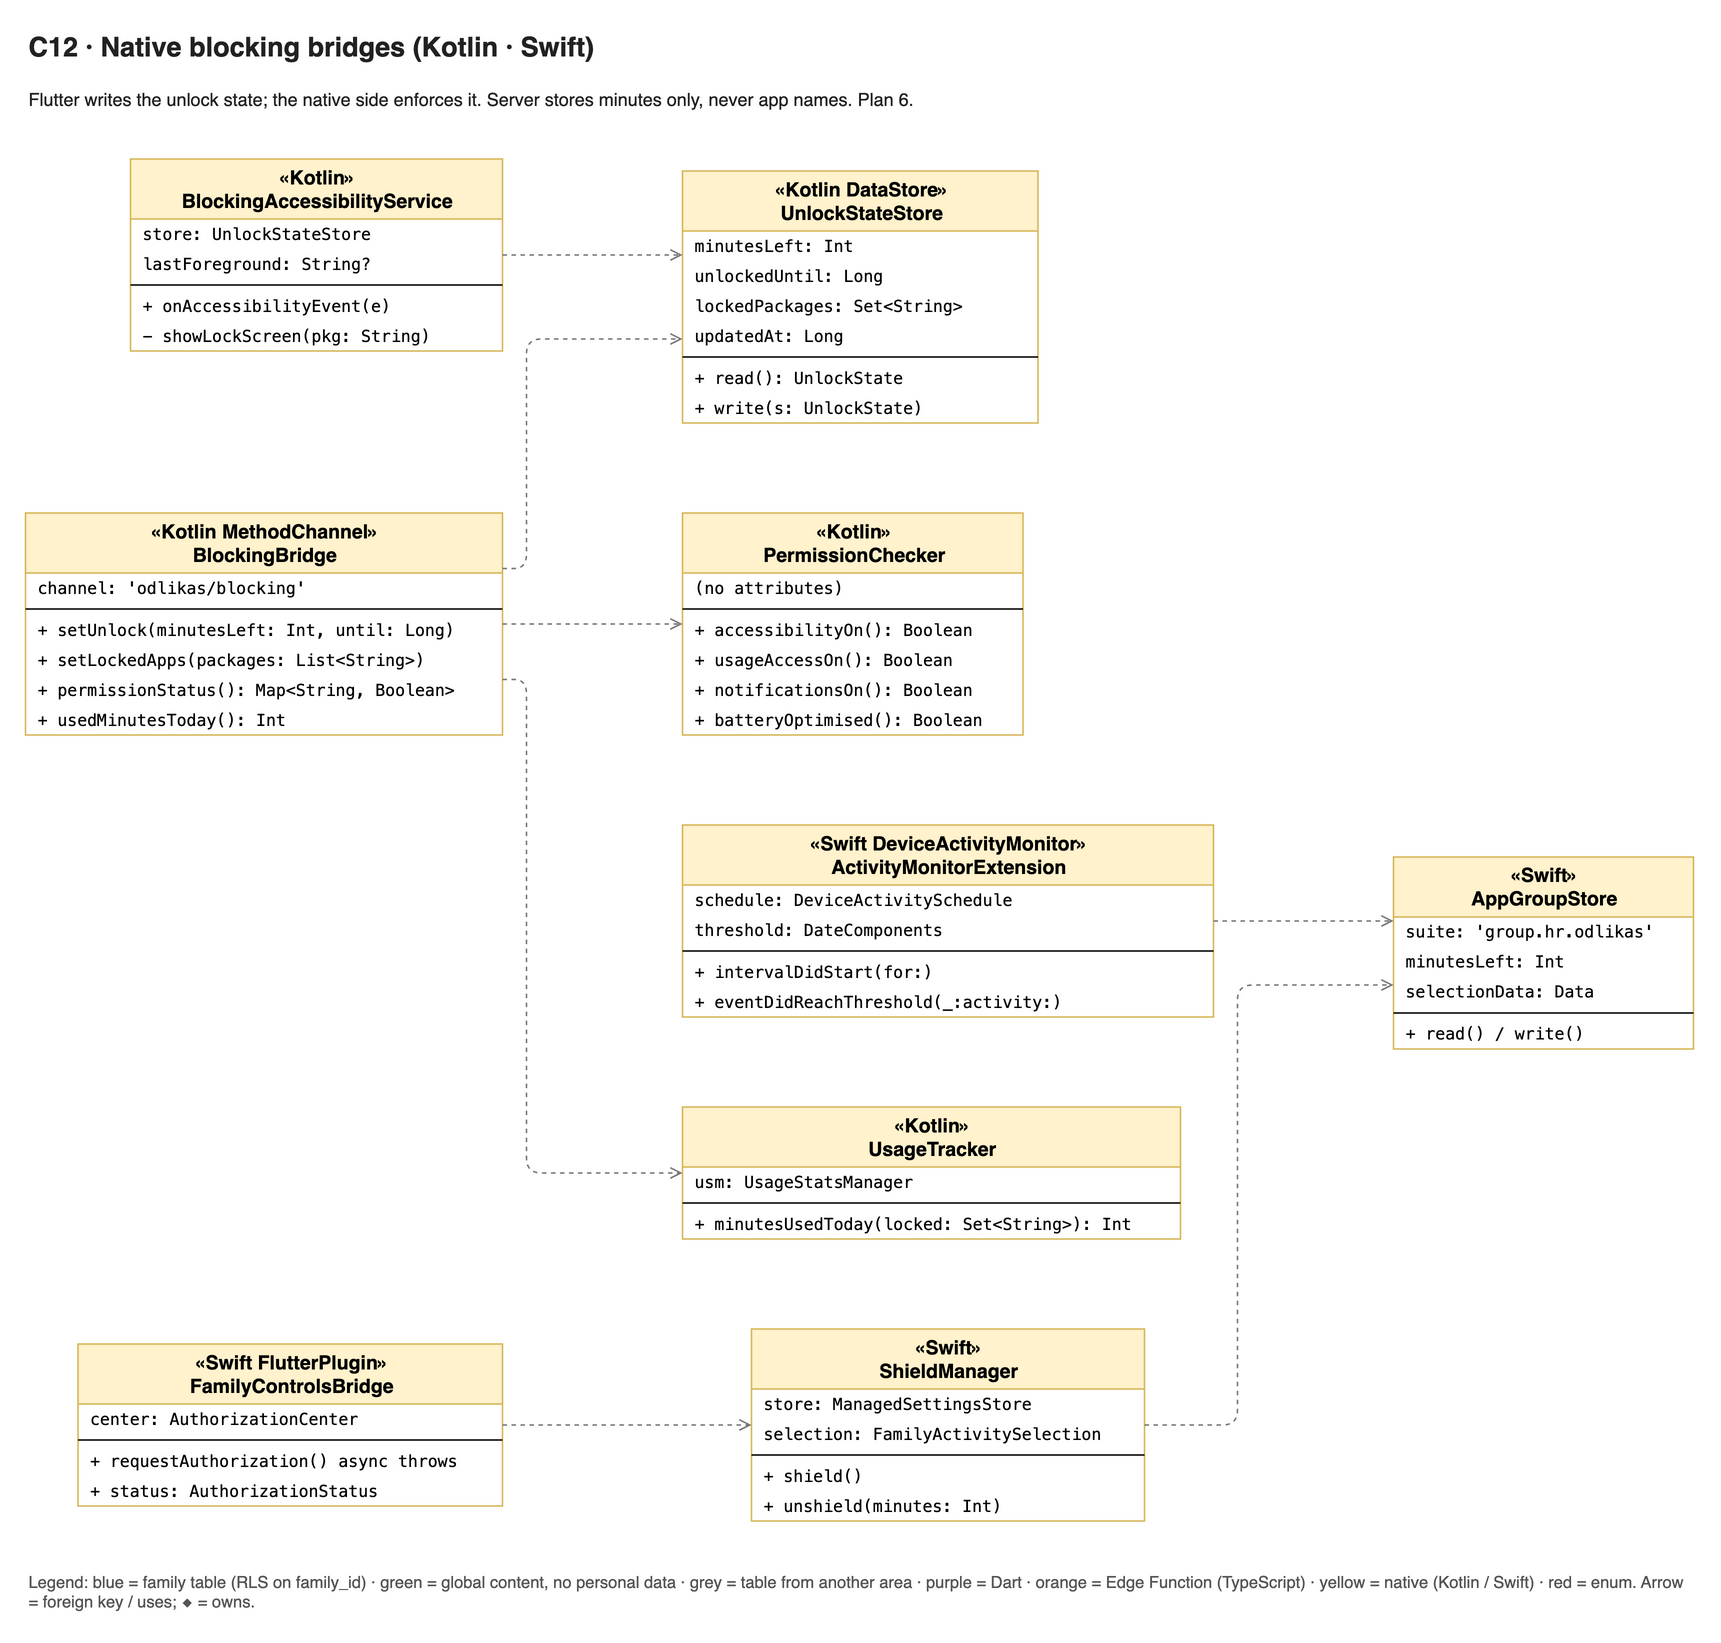

The diagram above was exported from draw.io. Its source (the exported page's mxGraphModel, read from the mxfile embedded in the PNG):
<mxGraphModel grid="0" gridSize="10" guides="1" tooltips="1" connect="1" arrows="1" fold="0" page="0" pageScale="1" pageWidth="827" pageHeight="1169" math="0" shadow="0" adaptiveColors="auto">
  <root>
    <mxCell id="0" />
    <mxCell id="1" parent="0" />
    <mxCell id="c0" parent="1" style="swimlane;fontStyle=1;childLayout=stackLayout;horizontal=1;startSize=40;horizontalStack=0;resizeParent=1;resizeParentMax=0;collapsible=0;html=1;fillColor=#fff2cc;strokeColor=#d6b656;swimlaneFillColor=#ffffff;fontSize=13;fontFamily=Helvetica;" value="«Kotlin MethodChannel»&lt;br&gt;BlockingBridge" vertex="1">
      <mxGeometry height="148" width="318" x="12" y="248" as="geometry" />
    </mxCell>
    <mxCell id="c0a0" parent="c0" style="text;strokeColor=none;fillColor=none;align=left;verticalAlign=middle;spacingLeft=6;overflow=hidden;html=1;fontSize=11;fontFamily=Menlo;" value="channel: 'odlikas/blocking'" vertex="1">
      <mxGeometry height="20" width="318" y="40" as="geometry" />
    </mxCell>
    <mxCell id="c0s" parent="c0" style="line;strokeWidth=1;fillColor=none;align=left;verticalAlign=middle;spacingTop=-1;spacingLeft=3;spacingRight=3;rotatable=0;labelPosition=right;points=[];portConstraint=eastwest;html=1;" value="" vertex="1">
      <mxGeometry height="8" width="318" y="60" as="geometry" />
    </mxCell>
    <mxCell id="c0m0" parent="c0" style="text;strokeColor=none;fillColor=none;align=left;verticalAlign=middle;spacingLeft=6;overflow=hidden;html=1;fontSize=11;fontFamily=Menlo;" value="+ setUnlock(minutesLeft: Int, until: Long)" vertex="1">
      <mxGeometry height="20" width="318" y="68" as="geometry" />
    </mxCell>
    <mxCell id="c0m1" parent="c0" style="text;strokeColor=none;fillColor=none;align=left;verticalAlign=middle;spacingLeft=6;overflow=hidden;html=1;fontSize=11;fontFamily=Menlo;" value="+ setLockedApps(packages: List&amp;lt;String&amp;gt;)" vertex="1">
      <mxGeometry height="20" width="318" y="88" as="geometry" />
    </mxCell>
    <mxCell id="c0m2" parent="c0" style="text;strokeColor=none;fillColor=none;align=left;verticalAlign=middle;spacingLeft=6;overflow=hidden;html=1;fontSize=11;fontFamily=Menlo;" value="+ permissionStatus(): Map&amp;lt;String, Boolean&amp;gt;" vertex="1">
      <mxGeometry height="20" width="318" y="108" as="geometry" />
    </mxCell>
    <mxCell id="c0m3" parent="c0" style="text;strokeColor=none;fillColor=none;align=left;verticalAlign=middle;spacingLeft=6;overflow=hidden;html=1;fontSize=11;fontFamily=Menlo;" value="+ usedMinutesToday(): Int" vertex="1">
      <mxGeometry height="20" width="318" y="128" as="geometry" />
    </mxCell>
    <mxCell id="c1" parent="1" style="swimlane;fontStyle=1;childLayout=stackLayout;horizontal=1;startSize=40;horizontalStack=0;resizeParent=1;resizeParentMax=0;collapsible=0;html=1;fillColor=#fff2cc;strokeColor=#d6b656;swimlaneFillColor=#ffffff;fontSize=13;fontFamily=Helvetica;" value="«Kotlin DataStore»&lt;br&gt;UnlockStateStore" vertex="1">
      <mxGeometry height="168" width="237" x="450" y="20" as="geometry" />
    </mxCell>
    <mxCell id="c1a0" parent="c1" style="text;strokeColor=none;fillColor=none;align=left;verticalAlign=middle;spacingLeft=6;overflow=hidden;html=1;fontSize=11;fontFamily=Menlo;" value="minutesLeft: Int" vertex="1">
      <mxGeometry height="20" width="237" y="40" as="geometry" />
    </mxCell>
    <mxCell id="c1a1" parent="c1" style="text;strokeColor=none;fillColor=none;align=left;verticalAlign=middle;spacingLeft=6;overflow=hidden;html=1;fontSize=11;fontFamily=Menlo;" value="unlockedUntil: Long" vertex="1">
      <mxGeometry height="20" width="237" y="60" as="geometry" />
    </mxCell>
    <mxCell id="c1a2" parent="c1" style="text;strokeColor=none;fillColor=none;align=left;verticalAlign=middle;spacingLeft=6;overflow=hidden;html=1;fontSize=11;fontFamily=Menlo;" value="lockedPackages: Set&amp;lt;String&amp;gt;" vertex="1">
      <mxGeometry height="20" width="237" y="80" as="geometry" />
    </mxCell>
    <mxCell id="c1a3" parent="c1" style="text;strokeColor=none;fillColor=none;align=left;verticalAlign=middle;spacingLeft=6;overflow=hidden;html=1;fontSize=11;fontFamily=Menlo;" value="updatedAt: Long" vertex="1">
      <mxGeometry height="20" width="237" y="100" as="geometry" />
    </mxCell>
    <mxCell id="c1s" parent="c1" style="line;strokeWidth=1;fillColor=none;align=left;verticalAlign=middle;spacingTop=-1;spacingLeft=3;spacingRight=3;rotatable=0;labelPosition=right;points=[];portConstraint=eastwest;html=1;" value="" vertex="1">
      <mxGeometry height="8" width="237" y="120" as="geometry" />
    </mxCell>
    <mxCell id="c1m0" parent="c1" style="text;strokeColor=none;fillColor=none;align=left;verticalAlign=middle;spacingLeft=6;overflow=hidden;html=1;fontSize=11;fontFamily=Menlo;" value="+ read(): UnlockState" vertex="1">
      <mxGeometry height="20" width="237" y="128" as="geometry" />
    </mxCell>
    <mxCell id="c1m1" parent="c1" style="text;strokeColor=none;fillColor=none;align=left;verticalAlign=middle;spacingLeft=6;overflow=hidden;html=1;fontSize=11;fontFamily=Menlo;" value="+ write(s: UnlockState)" vertex="1">
      <mxGeometry height="20" width="237" y="148" as="geometry" />
    </mxCell>
    <mxCell id="c2" parent="1" style="swimlane;fontStyle=1;childLayout=stackLayout;horizontal=1;startSize=40;horizontalStack=0;resizeParent=1;resizeParentMax=0;collapsible=0;html=1;fillColor=#fff2cc;strokeColor=#d6b656;swimlaneFillColor=#ffffff;fontSize=13;fontFamily=Helvetica;" value="«Kotlin»&lt;br&gt;BlockingAccessibilityService" vertex="1">
      <mxGeometry height="128" width="248" x="82" y="12" as="geometry" />
    </mxCell>
    <mxCell id="c2a0" parent="c2" style="text;strokeColor=none;fillColor=none;align=left;verticalAlign=middle;spacingLeft=6;overflow=hidden;html=1;fontSize=11;fontFamily=Menlo;" value="store: UnlockStateStore" vertex="1">
      <mxGeometry height="20" width="248" y="40" as="geometry" />
    </mxCell>
    <mxCell id="c2a1" parent="c2" style="text;strokeColor=none;fillColor=none;align=left;verticalAlign=middle;spacingLeft=6;overflow=hidden;html=1;fontSize=11;fontFamily=Menlo;" value="lastForeground: String?" vertex="1">
      <mxGeometry height="20" width="248" y="60" as="geometry" />
    </mxCell>
    <mxCell id="c2s" parent="c2" style="line;strokeWidth=1;fillColor=none;align=left;verticalAlign=middle;spacingTop=-1;spacingLeft=3;spacingRight=3;rotatable=0;labelPosition=right;points=[];portConstraint=eastwest;html=1;" value="" vertex="1">
      <mxGeometry height="8" width="248" y="80" as="geometry" />
    </mxCell>
    <mxCell id="c2m0" parent="c2" style="text;strokeColor=none;fillColor=none;align=left;verticalAlign=middle;spacingLeft=6;overflow=hidden;html=1;fontSize=11;fontFamily=Menlo;" value="+ onAccessibilityEvent(e)" vertex="1">
      <mxGeometry height="20" width="248" y="88" as="geometry" />
    </mxCell>
    <mxCell id="c2m1" parent="c2" style="text;strokeColor=none;fillColor=none;align=left;verticalAlign=middle;spacingLeft=6;overflow=hidden;html=1;fontSize=11;fontFamily=Menlo;" value="- showLockScreen(pkg: String)" vertex="1">
      <mxGeometry height="20" width="248" y="108" as="geometry" />
    </mxCell>
    <mxCell id="c3" parent="1" style="swimlane;fontStyle=1;childLayout=stackLayout;horizontal=1;startSize=40;horizontalStack=0;resizeParent=1;resizeParentMax=0;collapsible=0;html=1;fillColor=#fff2cc;strokeColor=#d6b656;swimlaneFillColor=#ffffff;fontSize=13;fontFamily=Helvetica;" value="«Kotlin»&lt;br&gt;UsageTracker" vertex="1">
      <mxGeometry height="88" width="332" x="450" y="644" as="geometry" />
    </mxCell>
    <mxCell id="c3a0" parent="c3" style="text;strokeColor=none;fillColor=none;align=left;verticalAlign=middle;spacingLeft=6;overflow=hidden;html=1;fontSize=11;fontFamily=Menlo;" value="usm: UsageStatsManager" vertex="1">
      <mxGeometry height="20" width="332" y="40" as="geometry" />
    </mxCell>
    <mxCell id="c3s" parent="c3" style="line;strokeWidth=1;fillColor=none;align=left;verticalAlign=middle;spacingTop=-1;spacingLeft=3;spacingRight=3;rotatable=0;labelPosition=right;points=[];portConstraint=eastwest;html=1;" value="" vertex="1">
      <mxGeometry height="8" width="332" y="60" as="geometry" />
    </mxCell>
    <mxCell id="c3m0" parent="c3" style="text;strokeColor=none;fillColor=none;align=left;verticalAlign=middle;spacingLeft=6;overflow=hidden;html=1;fontSize=11;fontFamily=Menlo;" value="+ minutesUsedToday(locked: Set&amp;lt;String&amp;gt;): Int" vertex="1">
      <mxGeometry height="20" width="332" y="68" as="geometry" />
    </mxCell>
    <mxCell id="c4" parent="1" style="swimlane;fontStyle=1;childLayout=stackLayout;horizontal=1;startSize=40;horizontalStack=0;resizeParent=1;resizeParentMax=0;collapsible=0;html=1;fillColor=#fff2cc;strokeColor=#d6b656;swimlaneFillColor=#ffffff;fontSize=13;fontFamily=Helvetica;" value="«Kotlin»&lt;br&gt;PermissionChecker" vertex="1">
      <mxGeometry height="148" width="227" x="450" y="248" as="geometry" />
    </mxCell>
    <mxCell id="c4a0" parent="c4" style="text;strokeColor=none;fillColor=none;align=left;verticalAlign=middle;spacingLeft=6;overflow=hidden;html=1;fontSize=11;fontFamily=Menlo;" value="(no attributes)" vertex="1">
      <mxGeometry height="20" width="227" y="40" as="geometry" />
    </mxCell>
    <mxCell id="c4s" parent="c4" style="line;strokeWidth=1;fillColor=none;align=left;verticalAlign=middle;spacingTop=-1;spacingLeft=3;spacingRight=3;rotatable=0;labelPosition=right;points=[];portConstraint=eastwest;html=1;" value="" vertex="1">
      <mxGeometry height="8" width="227" y="60" as="geometry" />
    </mxCell>
    <mxCell id="c4m0" parent="c4" style="text;strokeColor=none;fillColor=none;align=left;verticalAlign=middle;spacingLeft=6;overflow=hidden;html=1;fontSize=11;fontFamily=Menlo;" value="+ accessibilityOn(): Boolean" vertex="1">
      <mxGeometry height="20" width="227" y="68" as="geometry" />
    </mxCell>
    <mxCell id="c4m1" parent="c4" style="text;strokeColor=none;fillColor=none;align=left;verticalAlign=middle;spacingLeft=6;overflow=hidden;html=1;fontSize=11;fontFamily=Menlo;" value="+ usageAccessOn(): Boolean" vertex="1">
      <mxGeometry height="20" width="227" y="88" as="geometry" />
    </mxCell>
    <mxCell id="c4m2" parent="c4" style="text;strokeColor=none;fillColor=none;align=left;verticalAlign=middle;spacingLeft=6;overflow=hidden;html=1;fontSize=11;fontFamily=Menlo;" value="+ notificationsOn(): Boolean" vertex="1">
      <mxGeometry height="20" width="227" y="108" as="geometry" />
    </mxCell>
    <mxCell id="c4m3" parent="c4" style="text;strokeColor=none;fillColor=none;align=left;verticalAlign=middle;spacingLeft=6;overflow=hidden;html=1;fontSize=11;fontFamily=Menlo;" value="+ batteryOptimised(): Boolean" vertex="1">
      <mxGeometry height="20" width="227" y="128" as="geometry" />
    </mxCell>
    <mxCell id="c5" parent="1" style="swimlane;fontStyle=1;childLayout=stackLayout;horizontal=1;startSize=40;horizontalStack=0;resizeParent=1;resizeParentMax=0;collapsible=0;html=1;fillColor=#fff2cc;strokeColor=#d6b656;swimlaneFillColor=#ffffff;fontSize=13;fontFamily=Helvetica;" value="«Swift FlutterPlugin»&lt;br&gt;FamilyControlsBridge" vertex="1">
      <mxGeometry height="108" width="283" x="47" y="802" as="geometry" />
    </mxCell>
    <mxCell id="c5a0" parent="c5" style="text;strokeColor=none;fillColor=none;align=left;verticalAlign=middle;spacingLeft=6;overflow=hidden;html=1;fontSize=11;fontFamily=Menlo;" value="center: AuthorizationCenter" vertex="1">
      <mxGeometry height="20" width="283" y="40" as="geometry" />
    </mxCell>
    <mxCell id="c5s" parent="c5" style="line;strokeWidth=1;fillColor=none;align=left;verticalAlign=middle;spacingTop=-1;spacingLeft=3;spacingRight=3;rotatable=0;labelPosition=right;points=[];portConstraint=eastwest;html=1;" value="" vertex="1">
      <mxGeometry height="8" width="283" y="60" as="geometry" />
    </mxCell>
    <mxCell id="c5m0" parent="c5" style="text;strokeColor=none;fillColor=none;align=left;verticalAlign=middle;spacingLeft=6;overflow=hidden;html=1;fontSize=11;fontFamily=Menlo;" value="+ requestAuthorization() async throws" vertex="1">
      <mxGeometry height="20" width="283" y="68" as="geometry" />
    </mxCell>
    <mxCell id="c5m1" parent="c5" style="text;strokeColor=none;fillColor=none;align=left;verticalAlign=middle;spacingLeft=6;overflow=hidden;html=1;fontSize=11;fontFamily=Menlo;" value="+ status: AuthorizationStatus" vertex="1">
      <mxGeometry height="20" width="283" y="88" as="geometry" />
    </mxCell>
    <mxCell id="c6" parent="1" style="swimlane;fontStyle=1;childLayout=stackLayout;horizontal=1;startSize=40;horizontalStack=0;resizeParent=1;resizeParentMax=0;collapsible=0;html=1;fillColor=#fff2cc;strokeColor=#d6b656;swimlaneFillColor=#ffffff;fontSize=13;fontFamily=Helvetica;" value="«Swift»&lt;br&gt;ShieldManager" vertex="1">
      <mxGeometry height="128" width="262" x="496" y="792" as="geometry" />
    </mxCell>
    <mxCell id="c6a0" parent="c6" style="text;strokeColor=none;fillColor=none;align=left;verticalAlign=middle;spacingLeft=6;overflow=hidden;html=1;fontSize=11;fontFamily=Menlo;" value="store: ManagedSettingsStore" vertex="1">
      <mxGeometry height="20" width="262" y="40" as="geometry" />
    </mxCell>
    <mxCell id="c6a1" parent="c6" style="text;strokeColor=none;fillColor=none;align=left;verticalAlign=middle;spacingLeft=6;overflow=hidden;html=1;fontSize=11;fontFamily=Menlo;" value="selection: FamilyActivitySelection" vertex="1">
      <mxGeometry height="20" width="262" y="60" as="geometry" />
    </mxCell>
    <mxCell id="c6s" parent="c6" style="line;strokeWidth=1;fillColor=none;align=left;verticalAlign=middle;spacingTop=-1;spacingLeft=3;spacingRight=3;rotatable=0;labelPosition=right;points=[];portConstraint=eastwest;html=1;" value="" vertex="1">
      <mxGeometry height="8" width="262" y="80" as="geometry" />
    </mxCell>
    <mxCell id="c6m0" parent="c6" style="text;strokeColor=none;fillColor=none;align=left;verticalAlign=middle;spacingLeft=6;overflow=hidden;html=1;fontSize=11;fontFamily=Menlo;" value="+ shield()" vertex="1">
      <mxGeometry height="20" width="262" y="88" as="geometry" />
    </mxCell>
    <mxCell id="c6m1" parent="c6" style="text;strokeColor=none;fillColor=none;align=left;verticalAlign=middle;spacingLeft=6;overflow=hidden;html=1;fontSize=11;fontFamily=Menlo;" value="+ unshield(minutes: Int)" vertex="1">
      <mxGeometry height="20" width="262" y="108" as="geometry" />
    </mxCell>
    <mxCell id="c7" parent="1" style="swimlane;fontStyle=1;childLayout=stackLayout;horizontal=1;startSize=40;horizontalStack=0;resizeParent=1;resizeParentMax=0;collapsible=0;html=1;fillColor=#fff2cc;strokeColor=#d6b656;swimlaneFillColor=#ffffff;fontSize=13;fontFamily=Helvetica;" value="«Swift DeviceActivityMonitor»&lt;br&gt;ActivityMonitorExtension" vertex="1">
      <mxGeometry height="128" width="354" x="450" y="456" as="geometry" />
    </mxCell>
    <mxCell id="c7a0" parent="c7" style="text;strokeColor=none;fillColor=none;align=left;verticalAlign=middle;spacingLeft=6;overflow=hidden;html=1;fontSize=11;fontFamily=Menlo;" value="schedule: DeviceActivitySchedule" vertex="1">
      <mxGeometry height="20" width="354" y="40" as="geometry" />
    </mxCell>
    <mxCell id="c7a1" parent="c7" style="text;strokeColor=none;fillColor=none;align=left;verticalAlign=middle;spacingLeft=6;overflow=hidden;html=1;fontSize=11;fontFamily=Menlo;" value="threshold: DateComponents" vertex="1">
      <mxGeometry height="20" width="354" y="60" as="geometry" />
    </mxCell>
    <mxCell id="c7s" parent="c7" style="line;strokeWidth=1;fillColor=none;align=left;verticalAlign=middle;spacingTop=-1;spacingLeft=3;spacingRight=3;rotatable=0;labelPosition=right;points=[];portConstraint=eastwest;html=1;" value="" vertex="1">
      <mxGeometry height="8" width="354" y="80" as="geometry" />
    </mxCell>
    <mxCell id="c7m0" parent="c7" style="text;strokeColor=none;fillColor=none;align=left;verticalAlign=middle;spacingLeft=6;overflow=hidden;html=1;fontSize=11;fontFamily=Menlo;" value="+ intervalDidStart(for:)" vertex="1">
      <mxGeometry height="20" width="354" y="88" as="geometry" />
    </mxCell>
    <mxCell id="c7m1" parent="c7" style="text;strokeColor=none;fillColor=none;align=left;verticalAlign=middle;spacingLeft=6;overflow=hidden;html=1;fontSize=11;fontFamily=Menlo;" value="+ eventDidReachThreshold(_:activity:)" vertex="1">
      <mxGeometry height="20" width="354" y="108" as="geometry" />
    </mxCell>
    <mxCell id="c8" parent="1" style="swimlane;fontStyle=1;childLayout=stackLayout;horizontal=1;startSize=40;horizontalStack=0;resizeParent=1;resizeParentMax=0;collapsible=0;html=1;fillColor=#fff2cc;strokeColor=#d6b656;swimlaneFillColor=#ffffff;fontSize=13;fontFamily=Helvetica;" value="«Swift»&lt;br&gt;AppGroupStore" vertex="1">
      <mxGeometry height="128" width="200" x="924" y="477.33" as="geometry" />
    </mxCell>
    <mxCell id="c8a0" parent="c8" style="text;strokeColor=none;fillColor=none;align=left;verticalAlign=middle;spacingLeft=6;overflow=hidden;html=1;fontSize=11;fontFamily=Menlo;" value="suite: 'group.hr.odlikas'" vertex="1">
      <mxGeometry height="20" width="200" y="40" as="geometry" />
    </mxCell>
    <mxCell id="c8a1" parent="c8" style="text;strokeColor=none;fillColor=none;align=left;verticalAlign=middle;spacingLeft=6;overflow=hidden;html=1;fontSize=11;fontFamily=Menlo;" value="minutesLeft: Int" vertex="1">
      <mxGeometry height="20" width="200" y="60" as="geometry" />
    </mxCell>
    <mxCell id="c8a2" parent="c8" style="text;strokeColor=none;fillColor=none;align=left;verticalAlign=middle;spacingLeft=6;overflow=hidden;html=1;fontSize=11;fontFamily=Menlo;" value="selectionData: Data" vertex="1">
      <mxGeometry height="20" width="200" y="80" as="geometry" />
    </mxCell>
    <mxCell id="c8s" parent="c8" style="line;strokeWidth=1;fillColor=none;align=left;verticalAlign=middle;spacingTop=-1;spacingLeft=3;spacingRight=3;rotatable=0;labelPosition=right;points=[];portConstraint=eastwest;html=1;" value="" vertex="1">
      <mxGeometry height="8" width="200" y="100" as="geometry" />
    </mxCell>
    <mxCell id="c8m0" parent="c8" style="text;strokeColor=none;fillColor=none;align=left;verticalAlign=middle;spacingLeft=6;overflow=hidden;html=1;fontSize=11;fontFamily=Menlo;" value="+ read() / write()" vertex="1">
      <mxGeometry height="20" width="200" y="108" as="geometry" />
    </mxCell>
    <mxCell id="r0" edge="1" parent="1" source="c0" style="rounded=1;html=1;fontSize=10;strokeColor=#777777;labelBackgroundColor=default;endArrow=open;dashed=1;exitX=1;exitY=0.25;entryX=0;entryY=0.6667;edgeStyle=orthogonalEdgeStyle;" target="c1" value="">
      <mxGeometry relative="1" as="geometry">
        <Array as="points">
          <mxPoint x="346" y="285" />
          <mxPoint x="346" y="132" />
        </Array>
      </mxGeometry>
    </mxCell>
    <mxCell id="r1" edge="1" parent="1" source="c2" style="rounded=1;html=1;fontSize=10;strokeColor=#777777;labelBackgroundColor=default;endArrow=open;dashed=1;exitX=1;exitY=0.5;entryX=0;entryY=0.3333;edgeStyle=orthogonalEdgeStyle;" target="c1" value="">
      <mxGeometry relative="1" as="geometry">
        <Array as="points">
          <mxPoint x="390" y="76" />
        </Array>
      </mxGeometry>
    </mxCell>
    <mxCell id="r2" edge="1" parent="1" source="c0" style="rounded=1;html=1;fontSize=10;strokeColor=#777777;labelBackgroundColor=default;endArrow=open;dashed=1;exitX=1;exitY=0.75;entryX=0;entryY=0.5;edgeStyle=orthogonalEdgeStyle;" target="c3" value="">
      <mxGeometry relative="1" as="geometry">
        <Array as="points">
          <mxPoint x="346" y="359" />
          <mxPoint x="346" y="688" />
        </Array>
      </mxGeometry>
    </mxCell>
    <mxCell id="r3" edge="1" parent="1" source="c0" style="rounded=1;html=1;fontSize=10;strokeColor=#777777;labelBackgroundColor=default;endArrow=open;dashed=1;exitX=1;exitY=0.5;entryX=0;entryY=0.5;edgeStyle=orthogonalEdgeStyle;" target="c4" value="">
      <mxGeometry relative="1" as="geometry">
        <Array as="points">
          <mxPoint x="390" y="322" />
        </Array>
      </mxGeometry>
    </mxCell>
    <mxCell id="r4" edge="1" parent="1" source="c5" style="rounded=1;html=1;fontSize=10;strokeColor=#777777;labelBackgroundColor=default;endArrow=open;dashed=1;exitX=1;exitY=0.5;entryX=0;entryY=0.5;edgeStyle=orthogonalEdgeStyle;" target="c6" value="">
      <mxGeometry relative="1" as="geometry">
        <Array as="points">
          <mxPoint x="413" y="856" />
        </Array>
      </mxGeometry>
    </mxCell>
    <mxCell id="r5" edge="1" parent="1" source="c6" style="rounded=1;html=1;fontSize=10;strokeColor=#777777;labelBackgroundColor=default;endArrow=open;dashed=1;exitX=1;exitY=0.5;entryX=0;entryY=0.6667;edgeStyle=orthogonalEdgeStyle;" target="c8" value="">
      <mxGeometry relative="1" as="geometry">
        <Array as="points">
          <mxPoint x="820" y="856" />
          <mxPoint x="820" y="562.67" />
        </Array>
      </mxGeometry>
    </mxCell>
    <mxCell id="r6" edge="1" parent="1" source="c7" style="rounded=1;html=1;fontSize=10;strokeColor=#777777;labelBackgroundColor=default;endArrow=open;dashed=1;exitX=1;exitY=0.5;entryX=0;entryY=0.3334;edgeStyle=orthogonalEdgeStyle;" target="c8" value="">
      <mxGeometry relative="1" as="geometry">
        <Array as="points">
          <mxPoint x="864" y="520" />
        </Array>
      </mxGeometry>
    </mxCell>
    <mxCell id="title" value="C12 · Native blocking bridges (Kotlin · Swift)" style="text;html=1;align=left;verticalAlign=middle;whiteSpace=wrap;fontSize=18;fontColor=#222222;fontFamily=Helvetica;fontStyle=1;" vertex="1" parent="1">
      <mxGeometry x="12" y="-78" width="1112" height="30" as="geometry" />
    </mxCell>
    <mxCell id="summary" value="Flutter writes the unlock state; the native side enforces it. Server stores minutes only, never app names. Plan 6." style="text;html=1;align=left;verticalAlign=middle;whiteSpace=wrap;fontSize=12;fontColor=#222222;fontFamily=Helvetica;" vertex="1" parent="1">
      <mxGeometry x="12" y="-48" width="1112" height="40" as="geometry" />
    </mxCell>
    <mxCell id="legend" value="Legend: blue = family table (RLS on family_id) · green = global content, no personal data · grey = table from another area · purple = Dart · orange = Edge Function (TypeScript) · yellow = native (Kotlin / Swift) · red = enum. Arrow = foreign key / uses; ◆ = owns." style="text;html=1;align=left;verticalAlign=middle;whiteSpace=wrap;fontSize=11;fontColor=#555555;fontFamily=Helvetica;" vertex="1" parent="1">
      <mxGeometry x="12" y="950" width="1112" height="34" as="geometry" />
    </mxCell>
  </root>
</mxGraphModel>